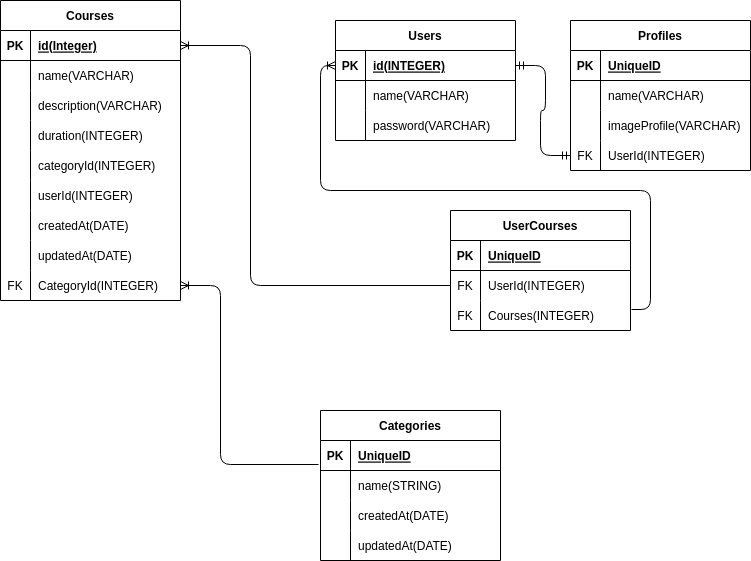

The diagram above was exported from draw.io. Its source (the exported page's mxGraphModel, read from the mxfile embedded in the PNG):
<mxGraphModel dx="1386" dy="773" grid="1" gridSize="10" guides="1" tooltips="1" connect="1" arrows="1" fold="1" page="1" pageScale="1" pageWidth="850" pageHeight="1100" math="0" shadow="0">
  <root>
    <mxCell id="0" />
    <mxCell id="1" parent="0" />
    <mxCell id="2" value="Categories" style="shape=table;startSize=30;container=1;collapsible=1;childLayout=tableLayout;fixedRows=1;rowLines=0;fontStyle=1;align=center;resizeLast=1;" vertex="1" parent="1">
      <mxGeometry x="320" y="680" width="180" height="150" as="geometry" />
    </mxCell>
    <mxCell id="3" value="" style="shape=tableRow;horizontal=0;startSize=0;swimlaneHead=0;swimlaneBody=0;fillColor=none;collapsible=0;dropTarget=0;points=[[0,0.5],[1,0.5]];portConstraint=eastwest;top=0;left=0;right=0;bottom=1;" vertex="1" parent="2">
      <mxGeometry y="30" width="180" height="30" as="geometry" />
    </mxCell>
    <mxCell id="4" value="PK" style="shape=partialRectangle;connectable=0;fillColor=none;top=0;left=0;bottom=0;right=0;fontStyle=1;overflow=hidden;" vertex="1" parent="3">
      <mxGeometry width="30" height="30" as="geometry">
        <mxRectangle width="30" height="30" as="alternateBounds" />
      </mxGeometry>
    </mxCell>
    <mxCell id="5" value="UniqueID" style="shape=partialRectangle;connectable=0;fillColor=none;top=0;left=0;bottom=0;right=0;align=left;spacingLeft=6;fontStyle=5;overflow=hidden;" vertex="1" parent="3">
      <mxGeometry x="30" width="150" height="30" as="geometry">
        <mxRectangle width="150" height="30" as="alternateBounds" />
      </mxGeometry>
    </mxCell>
    <mxCell id="6" value="" style="shape=tableRow;horizontal=0;startSize=0;swimlaneHead=0;swimlaneBody=0;fillColor=none;collapsible=0;dropTarget=0;points=[[0,0.5],[1,0.5]];portConstraint=eastwest;top=0;left=0;right=0;bottom=0;" vertex="1" parent="2">
      <mxGeometry y="60" width="180" height="30" as="geometry" />
    </mxCell>
    <mxCell id="7" value="" style="shape=partialRectangle;connectable=0;fillColor=none;top=0;left=0;bottom=0;right=0;editable=1;overflow=hidden;" vertex="1" parent="6">
      <mxGeometry width="30" height="30" as="geometry">
        <mxRectangle width="30" height="30" as="alternateBounds" />
      </mxGeometry>
    </mxCell>
    <mxCell id="8" value="name(STRING)" style="shape=partialRectangle;connectable=0;fillColor=none;top=0;left=0;bottom=0;right=0;align=left;spacingLeft=6;overflow=hidden;" vertex="1" parent="6">
      <mxGeometry x="30" width="150" height="30" as="geometry">
        <mxRectangle width="150" height="30" as="alternateBounds" />
      </mxGeometry>
    </mxCell>
    <mxCell id="9" value="" style="shape=tableRow;horizontal=0;startSize=0;swimlaneHead=0;swimlaneBody=0;fillColor=none;collapsible=0;dropTarget=0;points=[[0,0.5],[1,0.5]];portConstraint=eastwest;top=0;left=0;right=0;bottom=0;" vertex="1" parent="2">
      <mxGeometry y="90" width="180" height="30" as="geometry" />
    </mxCell>
    <mxCell id="10" value="" style="shape=partialRectangle;connectable=0;fillColor=none;top=0;left=0;bottom=0;right=0;editable=1;overflow=hidden;" vertex="1" parent="9">
      <mxGeometry width="30" height="30" as="geometry">
        <mxRectangle width="30" height="30" as="alternateBounds" />
      </mxGeometry>
    </mxCell>
    <mxCell id="11" value="createdAt(DATE)" style="shape=partialRectangle;connectable=0;fillColor=none;top=0;left=0;bottom=0;right=0;align=left;spacingLeft=6;overflow=hidden;" vertex="1" parent="9">
      <mxGeometry x="30" width="150" height="30" as="geometry">
        <mxRectangle width="150" height="30" as="alternateBounds" />
      </mxGeometry>
    </mxCell>
    <mxCell id="12" value="" style="shape=tableRow;horizontal=0;startSize=0;swimlaneHead=0;swimlaneBody=0;fillColor=none;collapsible=0;dropTarget=0;points=[[0,0.5],[1,0.5]];portConstraint=eastwest;top=0;left=0;right=0;bottom=0;" vertex="1" parent="2">
      <mxGeometry y="120" width="180" height="30" as="geometry" />
    </mxCell>
    <mxCell id="13" value="" style="shape=partialRectangle;connectable=0;fillColor=none;top=0;left=0;bottom=0;right=0;editable=1;overflow=hidden;" vertex="1" parent="12">
      <mxGeometry width="30" height="30" as="geometry">
        <mxRectangle width="30" height="30" as="alternateBounds" />
      </mxGeometry>
    </mxCell>
    <mxCell id="14" value="updatedAt(DATE)" style="shape=partialRectangle;connectable=0;fillColor=none;top=0;left=0;bottom=0;right=0;align=left;spacingLeft=6;overflow=hidden;" vertex="1" parent="12">
      <mxGeometry x="30" width="150" height="30" as="geometry">
        <mxRectangle width="150" height="30" as="alternateBounds" />
      </mxGeometry>
    </mxCell>
    <mxCell id="15" value="Courses" style="shape=table;startSize=30;container=1;collapsible=1;childLayout=tableLayout;fixedRows=1;rowLines=0;fontStyle=1;align=center;resizeLast=1;" vertex="1" parent="1">
      <mxGeometry y="270" width="180" height="300" as="geometry" />
    </mxCell>
    <mxCell id="16" value="" style="shape=tableRow;horizontal=0;startSize=0;swimlaneHead=0;swimlaneBody=0;fillColor=none;collapsible=0;dropTarget=0;points=[[0,0.5],[1,0.5]];portConstraint=eastwest;top=0;left=0;right=0;bottom=1;" vertex="1" parent="15">
      <mxGeometry y="30" width="180" height="30" as="geometry" />
    </mxCell>
    <mxCell id="17" value="PK" style="shape=partialRectangle;connectable=0;fillColor=none;top=0;left=0;bottom=0;right=0;fontStyle=1;overflow=hidden;" vertex="1" parent="16">
      <mxGeometry width="30" height="30" as="geometry">
        <mxRectangle width="30" height="30" as="alternateBounds" />
      </mxGeometry>
    </mxCell>
    <mxCell id="18" value="id(Integer)" style="shape=partialRectangle;connectable=0;fillColor=none;top=0;left=0;bottom=0;right=0;align=left;spacingLeft=6;fontStyle=5;overflow=hidden;" vertex="1" parent="16">
      <mxGeometry x="30" width="150" height="30" as="geometry">
        <mxRectangle width="150" height="30" as="alternateBounds" />
      </mxGeometry>
    </mxCell>
    <mxCell id="19" value="" style="shape=tableRow;horizontal=0;startSize=0;swimlaneHead=0;swimlaneBody=0;fillColor=none;collapsible=0;dropTarget=0;points=[[0,0.5],[1,0.5]];portConstraint=eastwest;top=0;left=0;right=0;bottom=0;" vertex="1" parent="15">
      <mxGeometry y="60" width="180" height="30" as="geometry" />
    </mxCell>
    <mxCell id="20" value="" style="shape=partialRectangle;connectable=0;fillColor=none;top=0;left=0;bottom=0;right=0;editable=1;overflow=hidden;" vertex="1" parent="19">
      <mxGeometry width="30" height="30" as="geometry">
        <mxRectangle width="30" height="30" as="alternateBounds" />
      </mxGeometry>
    </mxCell>
    <mxCell id="21" value="name(VARCHAR)" style="shape=partialRectangle;connectable=0;fillColor=none;top=0;left=0;bottom=0;right=0;align=left;spacingLeft=6;overflow=hidden;" vertex="1" parent="19">
      <mxGeometry x="30" width="150" height="30" as="geometry">
        <mxRectangle width="150" height="30" as="alternateBounds" />
      </mxGeometry>
    </mxCell>
    <mxCell id="22" value="" style="shape=tableRow;horizontal=0;startSize=0;swimlaneHead=0;swimlaneBody=0;fillColor=none;collapsible=0;dropTarget=0;points=[[0,0.5],[1,0.5]];portConstraint=eastwest;top=0;left=0;right=0;bottom=0;" vertex="1" parent="15">
      <mxGeometry y="90" width="180" height="30" as="geometry" />
    </mxCell>
    <mxCell id="23" value="" style="shape=partialRectangle;connectable=0;fillColor=none;top=0;left=0;bottom=0;right=0;editable=1;overflow=hidden;" vertex="1" parent="22">
      <mxGeometry width="30" height="30" as="geometry">
        <mxRectangle width="30" height="30" as="alternateBounds" />
      </mxGeometry>
    </mxCell>
    <mxCell id="24" value="description(VARCHAR)" style="shape=partialRectangle;connectable=0;fillColor=none;top=0;left=0;bottom=0;right=0;align=left;spacingLeft=6;overflow=hidden;" vertex="1" parent="22">
      <mxGeometry x="30" width="150" height="30" as="geometry">
        <mxRectangle width="150" height="30" as="alternateBounds" />
      </mxGeometry>
    </mxCell>
    <mxCell id="25" value="" style="shape=tableRow;horizontal=0;startSize=0;swimlaneHead=0;swimlaneBody=0;fillColor=none;collapsible=0;dropTarget=0;points=[[0,0.5],[1,0.5]];portConstraint=eastwest;top=0;left=0;right=0;bottom=0;" vertex="1" parent="15">
      <mxGeometry y="120" width="180" height="30" as="geometry" />
    </mxCell>
    <mxCell id="26" value="" style="shape=partialRectangle;connectable=0;fillColor=none;top=0;left=0;bottom=0;right=0;editable=1;overflow=hidden;" vertex="1" parent="25">
      <mxGeometry width="30" height="30" as="geometry">
        <mxRectangle width="30" height="30" as="alternateBounds" />
      </mxGeometry>
    </mxCell>
    <mxCell id="27" value="duration(INTEGER)" style="shape=partialRectangle;connectable=0;fillColor=none;top=0;left=0;bottom=0;right=0;align=left;spacingLeft=6;overflow=hidden;" vertex="1" parent="25">
      <mxGeometry x="30" width="150" height="30" as="geometry">
        <mxRectangle width="150" height="30" as="alternateBounds" />
      </mxGeometry>
    </mxCell>
    <mxCell id="41" value="" style="shape=tableRow;horizontal=0;startSize=0;swimlaneHead=0;swimlaneBody=0;fillColor=none;collapsible=0;dropTarget=0;points=[[0,0.5],[1,0.5]];portConstraint=eastwest;top=0;left=0;right=0;bottom=0;" vertex="1" parent="15">
      <mxGeometry y="150" width="180" height="30" as="geometry" />
    </mxCell>
    <mxCell id="42" value="" style="shape=partialRectangle;connectable=0;fillColor=none;top=0;left=0;bottom=0;right=0;editable=1;overflow=hidden;" vertex="1" parent="41">
      <mxGeometry width="30" height="30" as="geometry">
        <mxRectangle width="30" height="30" as="alternateBounds" />
      </mxGeometry>
    </mxCell>
    <mxCell id="43" value="categoryId(INTEGER)" style="shape=partialRectangle;connectable=0;fillColor=none;top=0;left=0;bottom=0;right=0;align=left;spacingLeft=6;overflow=hidden;" vertex="1" parent="41">
      <mxGeometry x="30" width="150" height="30" as="geometry">
        <mxRectangle width="150" height="30" as="alternateBounds" />
      </mxGeometry>
    </mxCell>
    <mxCell id="44" value="" style="shape=tableRow;horizontal=0;startSize=0;swimlaneHead=0;swimlaneBody=0;fillColor=none;collapsible=0;dropTarget=0;points=[[0,0.5],[1,0.5]];portConstraint=eastwest;top=0;left=0;right=0;bottom=0;" vertex="1" parent="15">
      <mxGeometry y="180" width="180" height="30" as="geometry" />
    </mxCell>
    <mxCell id="45" value="" style="shape=partialRectangle;connectable=0;fillColor=none;top=0;left=0;bottom=0;right=0;editable=1;overflow=hidden;" vertex="1" parent="44">
      <mxGeometry width="30" height="30" as="geometry">
        <mxRectangle width="30" height="30" as="alternateBounds" />
      </mxGeometry>
    </mxCell>
    <mxCell id="46" value="userId(INTEGER)" style="shape=partialRectangle;connectable=0;fillColor=none;top=0;left=0;bottom=0;right=0;align=left;spacingLeft=6;overflow=hidden;" vertex="1" parent="44">
      <mxGeometry x="30" width="150" height="30" as="geometry">
        <mxRectangle width="150" height="30" as="alternateBounds" />
      </mxGeometry>
    </mxCell>
    <mxCell id="47" value="" style="shape=tableRow;horizontal=0;startSize=0;swimlaneHead=0;swimlaneBody=0;fillColor=none;collapsible=0;dropTarget=0;points=[[0,0.5],[1,0.5]];portConstraint=eastwest;top=0;left=0;right=0;bottom=0;" vertex="1" parent="15">
      <mxGeometry y="210" width="180" height="30" as="geometry" />
    </mxCell>
    <mxCell id="48" value="" style="shape=partialRectangle;connectable=0;fillColor=none;top=0;left=0;bottom=0;right=0;editable=1;overflow=hidden;" vertex="1" parent="47">
      <mxGeometry width="30" height="30" as="geometry">
        <mxRectangle width="30" height="30" as="alternateBounds" />
      </mxGeometry>
    </mxCell>
    <mxCell id="49" value="createdAt(DATE)" style="shape=partialRectangle;connectable=0;fillColor=none;top=0;left=0;bottom=0;right=0;align=left;spacingLeft=6;overflow=hidden;" vertex="1" parent="47">
      <mxGeometry x="30" width="150" height="30" as="geometry">
        <mxRectangle width="150" height="30" as="alternateBounds" />
      </mxGeometry>
    </mxCell>
    <mxCell id="50" value="" style="shape=tableRow;horizontal=0;startSize=0;swimlaneHead=0;swimlaneBody=0;fillColor=none;collapsible=0;dropTarget=0;points=[[0,0.5],[1,0.5]];portConstraint=eastwest;top=0;left=0;right=0;bottom=0;" vertex="1" parent="15">
      <mxGeometry y="240" width="180" height="30" as="geometry" />
    </mxCell>
    <mxCell id="51" value="" style="shape=partialRectangle;connectable=0;fillColor=none;top=0;left=0;bottom=0;right=0;editable=1;overflow=hidden;" vertex="1" parent="50">
      <mxGeometry width="30" height="30" as="geometry">
        <mxRectangle width="30" height="30" as="alternateBounds" />
      </mxGeometry>
    </mxCell>
    <mxCell id="52" value="updatedAt(DATE)" style="shape=partialRectangle;connectable=0;fillColor=none;top=0;left=0;bottom=0;right=0;align=left;spacingLeft=6;overflow=hidden;" vertex="1" parent="50">
      <mxGeometry x="30" width="150" height="30" as="geometry">
        <mxRectangle width="150" height="30" as="alternateBounds" />
      </mxGeometry>
    </mxCell>
    <mxCell id="53" value="" style="shape=tableRow;horizontal=0;startSize=0;swimlaneHead=0;swimlaneBody=0;fillColor=none;collapsible=0;dropTarget=0;points=[[0,0.5],[1,0.5]];portConstraint=eastwest;top=0;left=0;right=0;bottom=0;" vertex="1" parent="15">
      <mxGeometry y="270" width="180" height="30" as="geometry" />
    </mxCell>
    <mxCell id="54" value="FK" style="shape=partialRectangle;connectable=0;fillColor=none;top=0;left=0;bottom=0;right=0;editable=1;overflow=hidden;" vertex="1" parent="53">
      <mxGeometry width="30" height="30" as="geometry">
        <mxRectangle width="30" height="30" as="alternateBounds" />
      </mxGeometry>
    </mxCell>
    <mxCell id="55" value="CategoryId(INTEGER)" style="shape=partialRectangle;connectable=0;fillColor=none;top=0;left=0;bottom=0;right=0;align=left;spacingLeft=6;overflow=hidden;" vertex="1" parent="53">
      <mxGeometry x="30" width="150" height="30" as="geometry">
        <mxRectangle width="150" height="30" as="alternateBounds" />
      </mxGeometry>
    </mxCell>
    <mxCell id="28" value="Profiles" style="shape=table;startSize=30;container=1;collapsible=1;childLayout=tableLayout;fixedRows=1;rowLines=0;fontStyle=1;align=center;resizeLast=1;" vertex="1" parent="1">
      <mxGeometry x="570" y="290" width="180" height="150" as="geometry" />
    </mxCell>
    <mxCell id="29" value="" style="shape=tableRow;horizontal=0;startSize=0;swimlaneHead=0;swimlaneBody=0;fillColor=none;collapsible=0;dropTarget=0;points=[[0,0.5],[1,0.5]];portConstraint=eastwest;top=0;left=0;right=0;bottom=1;" vertex="1" parent="28">
      <mxGeometry y="30" width="180" height="30" as="geometry" />
    </mxCell>
    <mxCell id="30" value="PK" style="shape=partialRectangle;connectable=0;fillColor=none;top=0;left=0;bottom=0;right=0;fontStyle=1;overflow=hidden;" vertex="1" parent="29">
      <mxGeometry width="30" height="30" as="geometry">
        <mxRectangle width="30" height="30" as="alternateBounds" />
      </mxGeometry>
    </mxCell>
    <mxCell id="31" value="UniqueID" style="shape=partialRectangle;connectable=0;fillColor=none;top=0;left=0;bottom=0;right=0;align=left;spacingLeft=6;fontStyle=5;overflow=hidden;" vertex="1" parent="29">
      <mxGeometry x="30" width="150" height="30" as="geometry">
        <mxRectangle width="150" height="30" as="alternateBounds" />
      </mxGeometry>
    </mxCell>
    <mxCell id="32" value="" style="shape=tableRow;horizontal=0;startSize=0;swimlaneHead=0;swimlaneBody=0;fillColor=none;collapsible=0;dropTarget=0;points=[[0,0.5],[1,0.5]];portConstraint=eastwest;top=0;left=0;right=0;bottom=0;" vertex="1" parent="28">
      <mxGeometry y="60" width="180" height="30" as="geometry" />
    </mxCell>
    <mxCell id="33" value="" style="shape=partialRectangle;connectable=0;fillColor=none;top=0;left=0;bottom=0;right=0;editable=1;overflow=hidden;" vertex="1" parent="32">
      <mxGeometry width="30" height="30" as="geometry">
        <mxRectangle width="30" height="30" as="alternateBounds" />
      </mxGeometry>
    </mxCell>
    <mxCell id="34" value="name(VARCHAR)" style="shape=partialRectangle;connectable=0;fillColor=none;top=0;left=0;bottom=0;right=0;align=left;spacingLeft=6;overflow=hidden;" vertex="1" parent="32">
      <mxGeometry x="30" width="150" height="30" as="geometry">
        <mxRectangle width="150" height="30" as="alternateBounds" />
      </mxGeometry>
    </mxCell>
    <mxCell id="35" value="" style="shape=tableRow;horizontal=0;startSize=0;swimlaneHead=0;swimlaneBody=0;fillColor=none;collapsible=0;dropTarget=0;points=[[0,0.5],[1,0.5]];portConstraint=eastwest;top=0;left=0;right=0;bottom=0;" vertex="1" parent="28">
      <mxGeometry y="90" width="180" height="30" as="geometry" />
    </mxCell>
    <mxCell id="36" value="" style="shape=partialRectangle;connectable=0;fillColor=none;top=0;left=0;bottom=0;right=0;editable=1;overflow=hidden;" vertex="1" parent="35">
      <mxGeometry width="30" height="30" as="geometry">
        <mxRectangle width="30" height="30" as="alternateBounds" />
      </mxGeometry>
    </mxCell>
    <mxCell id="37" value="imageProfile(VARCHAR)" style="shape=partialRectangle;connectable=0;fillColor=none;top=0;left=0;bottom=0;right=0;align=left;spacingLeft=6;overflow=hidden;" vertex="1" parent="35">
      <mxGeometry x="30" width="150" height="30" as="geometry">
        <mxRectangle width="150" height="30" as="alternateBounds" />
      </mxGeometry>
    </mxCell>
    <mxCell id="38" value="" style="shape=tableRow;horizontal=0;startSize=0;swimlaneHead=0;swimlaneBody=0;fillColor=none;collapsible=0;dropTarget=0;points=[[0,0.5],[1,0.5]];portConstraint=eastwest;top=0;left=0;right=0;bottom=0;" vertex="1" parent="28">
      <mxGeometry y="120" width="180" height="30" as="geometry" />
    </mxCell>
    <mxCell id="39" value="FK" style="shape=partialRectangle;connectable=0;fillColor=none;top=0;left=0;bottom=0;right=0;editable=1;overflow=hidden;" vertex="1" parent="38">
      <mxGeometry width="30" height="30" as="geometry">
        <mxRectangle width="30" height="30" as="alternateBounds" />
      </mxGeometry>
    </mxCell>
    <mxCell id="40" value="UserId(INTEGER)" style="shape=partialRectangle;connectable=0;fillColor=none;top=0;left=0;bottom=0;right=0;align=left;spacingLeft=6;overflow=hidden;" vertex="1" parent="38">
      <mxGeometry x="30" width="150" height="30" as="geometry">
        <mxRectangle width="150" height="30" as="alternateBounds" />
      </mxGeometry>
    </mxCell>
    <mxCell id="56" value="" style="edgeStyle=orthogonalEdgeStyle;fontSize=12;html=1;endArrow=ERoneToMany;exitX=-0.011;exitY=0.8;exitDx=0;exitDy=0;exitPerimeter=0;entryX=1;entryY=0.5;entryDx=0;entryDy=0;" edge="1" parent="1" source="3" target="53">
      <mxGeometry width="100" height="100" relative="1" as="geometry">
        <mxPoint x="210" y="540" as="sourcePoint" />
        <mxPoint x="310" y="440" as="targetPoint" />
        <Array as="points">
          <mxPoint x="220" y="734" />
          <mxPoint x="220" y="555" />
        </Array>
      </mxGeometry>
    </mxCell>
    <mxCell id="70" value="Users" style="shape=table;startSize=30;container=1;collapsible=1;childLayout=tableLayout;fixedRows=1;rowLines=0;fontStyle=1;align=center;resizeLast=1;" vertex="1" parent="1">
      <mxGeometry x="335" y="290" width="180" height="120" as="geometry" />
    </mxCell>
    <mxCell id="71" value="" style="shape=tableRow;horizontal=0;startSize=0;swimlaneHead=0;swimlaneBody=0;fillColor=none;collapsible=0;dropTarget=0;points=[[0,0.5],[1,0.5]];portConstraint=eastwest;top=0;left=0;right=0;bottom=1;" vertex="1" parent="70">
      <mxGeometry y="30" width="180" height="30" as="geometry" />
    </mxCell>
    <mxCell id="72" value="PK" style="shape=partialRectangle;connectable=0;fillColor=none;top=0;left=0;bottom=0;right=0;fontStyle=1;overflow=hidden;" vertex="1" parent="71">
      <mxGeometry width="30" height="30" as="geometry">
        <mxRectangle width="30" height="30" as="alternateBounds" />
      </mxGeometry>
    </mxCell>
    <mxCell id="73" value="id(INTEGER)" style="shape=partialRectangle;connectable=0;fillColor=none;top=0;left=0;bottom=0;right=0;align=left;spacingLeft=6;fontStyle=5;overflow=hidden;" vertex="1" parent="71">
      <mxGeometry x="30" width="150" height="30" as="geometry">
        <mxRectangle width="150" height="30" as="alternateBounds" />
      </mxGeometry>
    </mxCell>
    <mxCell id="74" value="" style="shape=tableRow;horizontal=0;startSize=0;swimlaneHead=0;swimlaneBody=0;fillColor=none;collapsible=0;dropTarget=0;points=[[0,0.5],[1,0.5]];portConstraint=eastwest;top=0;left=0;right=0;bottom=0;" vertex="1" parent="70">
      <mxGeometry y="60" width="180" height="30" as="geometry" />
    </mxCell>
    <mxCell id="75" value="" style="shape=partialRectangle;connectable=0;fillColor=none;top=0;left=0;bottom=0;right=0;editable=1;overflow=hidden;" vertex="1" parent="74">
      <mxGeometry width="30" height="30" as="geometry">
        <mxRectangle width="30" height="30" as="alternateBounds" />
      </mxGeometry>
    </mxCell>
    <mxCell id="76" value="name(VARCHAR)" style="shape=partialRectangle;connectable=0;fillColor=none;top=0;left=0;bottom=0;right=0;align=left;spacingLeft=6;overflow=hidden;" vertex="1" parent="74">
      <mxGeometry x="30" width="150" height="30" as="geometry">
        <mxRectangle width="150" height="30" as="alternateBounds" />
      </mxGeometry>
    </mxCell>
    <mxCell id="77" value="" style="shape=tableRow;horizontal=0;startSize=0;swimlaneHead=0;swimlaneBody=0;fillColor=none;collapsible=0;dropTarget=0;points=[[0,0.5],[1,0.5]];portConstraint=eastwest;top=0;left=0;right=0;bottom=0;" vertex="1" parent="70">
      <mxGeometry y="90" width="180" height="30" as="geometry" />
    </mxCell>
    <mxCell id="78" value="" style="shape=partialRectangle;connectable=0;fillColor=none;top=0;left=0;bottom=0;right=0;editable=1;overflow=hidden;" vertex="1" parent="77">
      <mxGeometry width="30" height="30" as="geometry">
        <mxRectangle width="30" height="30" as="alternateBounds" />
      </mxGeometry>
    </mxCell>
    <mxCell id="79" value="password(VARCHAR)" style="shape=partialRectangle;connectable=0;fillColor=none;top=0;left=0;bottom=0;right=0;align=left;spacingLeft=6;overflow=hidden;" vertex="1" parent="77">
      <mxGeometry x="30" width="150" height="30" as="geometry">
        <mxRectangle width="150" height="30" as="alternateBounds" />
      </mxGeometry>
    </mxCell>
    <mxCell id="86" value="" style="edgeStyle=entityRelationEdgeStyle;fontSize=12;html=1;endArrow=ERmandOne;startArrow=ERmandOne;exitX=1;exitY=0.5;exitDx=0;exitDy=0;entryX=0;entryY=0.5;entryDx=0;entryDy=0;" edge="1" parent="1" source="71" target="38">
      <mxGeometry width="100" height="100" relative="1" as="geometry">
        <mxPoint x="440" y="610" as="sourcePoint" />
        <mxPoint x="540" y="510" as="targetPoint" />
      </mxGeometry>
    </mxCell>
    <mxCell id="87" value="UserCourses" style="shape=table;startSize=30;container=1;collapsible=1;childLayout=tableLayout;fixedRows=1;rowLines=0;fontStyle=1;align=center;resizeLast=1;" vertex="1" parent="1">
      <mxGeometry x="450" y="480" width="180" height="120" as="geometry" />
    </mxCell>
    <mxCell id="88" value="" style="shape=tableRow;horizontal=0;startSize=0;swimlaneHead=0;swimlaneBody=0;fillColor=none;collapsible=0;dropTarget=0;points=[[0,0.5],[1,0.5]];portConstraint=eastwest;top=0;left=0;right=0;bottom=1;" vertex="1" parent="87">
      <mxGeometry y="30" width="180" height="30" as="geometry" />
    </mxCell>
    <mxCell id="89" value="PK" style="shape=partialRectangle;connectable=0;fillColor=none;top=0;left=0;bottom=0;right=0;fontStyle=1;overflow=hidden;" vertex="1" parent="88">
      <mxGeometry width="30" height="30" as="geometry">
        <mxRectangle width="30" height="30" as="alternateBounds" />
      </mxGeometry>
    </mxCell>
    <mxCell id="90" value="UniqueID" style="shape=partialRectangle;connectable=0;fillColor=none;top=0;left=0;bottom=0;right=0;align=left;spacingLeft=6;fontStyle=5;overflow=hidden;" vertex="1" parent="88">
      <mxGeometry x="30" width="150" height="30" as="geometry">
        <mxRectangle width="150" height="30" as="alternateBounds" />
      </mxGeometry>
    </mxCell>
    <mxCell id="91" value="" style="shape=tableRow;horizontal=0;startSize=0;swimlaneHead=0;swimlaneBody=0;fillColor=none;collapsible=0;dropTarget=0;points=[[0,0.5],[1,0.5]];portConstraint=eastwest;top=0;left=0;right=0;bottom=0;" vertex="1" parent="87">
      <mxGeometry y="60" width="180" height="30" as="geometry" />
    </mxCell>
    <mxCell id="92" value="FK" style="shape=partialRectangle;connectable=0;fillColor=none;top=0;left=0;bottom=0;right=0;editable=1;overflow=hidden;" vertex="1" parent="91">
      <mxGeometry width="30" height="30" as="geometry">
        <mxRectangle width="30" height="30" as="alternateBounds" />
      </mxGeometry>
    </mxCell>
    <mxCell id="93" value="UserId(INTEGER)" style="shape=partialRectangle;connectable=0;fillColor=none;top=0;left=0;bottom=0;right=0;align=left;spacingLeft=6;overflow=hidden;" vertex="1" parent="91">
      <mxGeometry x="30" width="150" height="30" as="geometry">
        <mxRectangle width="150" height="30" as="alternateBounds" />
      </mxGeometry>
    </mxCell>
    <mxCell id="94" value="" style="shape=tableRow;horizontal=0;startSize=0;swimlaneHead=0;swimlaneBody=0;fillColor=none;collapsible=0;dropTarget=0;points=[[0,0.5],[1,0.5]];portConstraint=eastwest;top=0;left=0;right=0;bottom=0;" vertex="1" parent="87">
      <mxGeometry y="90" width="180" height="30" as="geometry" />
    </mxCell>
    <mxCell id="95" value="FK" style="shape=partialRectangle;connectable=0;fillColor=none;top=0;left=0;bottom=0;right=0;editable=1;overflow=hidden;" vertex="1" parent="94">
      <mxGeometry width="30" height="30" as="geometry">
        <mxRectangle width="30" height="30" as="alternateBounds" />
      </mxGeometry>
    </mxCell>
    <mxCell id="96" value="Courses(INTEGER)" style="shape=partialRectangle;connectable=0;fillColor=none;top=0;left=0;bottom=0;right=0;align=left;spacingLeft=6;overflow=hidden;" vertex="1" parent="94">
      <mxGeometry x="30" width="150" height="30" as="geometry">
        <mxRectangle width="150" height="30" as="alternateBounds" />
      </mxGeometry>
    </mxCell>
    <mxCell id="100" value="" style="edgeStyle=orthogonalEdgeStyle;fontSize=12;html=1;endArrow=ERoneToMany;exitX=0;exitY=0.5;exitDx=0;exitDy=0;entryX=1;entryY=0.5;entryDx=0;entryDy=0;" edge="1" parent="1" source="91" target="16">
      <mxGeometry width="100" height="100" relative="1" as="geometry">
        <mxPoint x="520" y="630" as="sourcePoint" />
        <mxPoint x="620" y="530" as="targetPoint" />
        <Array as="points">
          <mxPoint x="250" y="555" />
          <mxPoint x="250" y="315" />
        </Array>
      </mxGeometry>
    </mxCell>
    <mxCell id="101" value="" style="edgeStyle=orthogonalEdgeStyle;fontSize=12;html=1;endArrow=ERoneToMany;exitX=1.006;exitY=0.3;exitDx=0;exitDy=0;exitPerimeter=0;entryX=0;entryY=0.5;entryDx=0;entryDy=0;" edge="1" parent="1" source="94" target="71">
      <mxGeometry width="100" height="100" relative="1" as="geometry">
        <mxPoint x="440" y="770" as="sourcePoint" />
        <mxPoint x="530" y="680" as="targetPoint" />
        <Array as="points">
          <mxPoint x="650" y="579" />
          <mxPoint x="650" y="460" />
          <mxPoint x="320" y="460" />
          <mxPoint x="320" y="335" />
        </Array>
      </mxGeometry>
    </mxCell>
  </root>
</mxGraphModel>